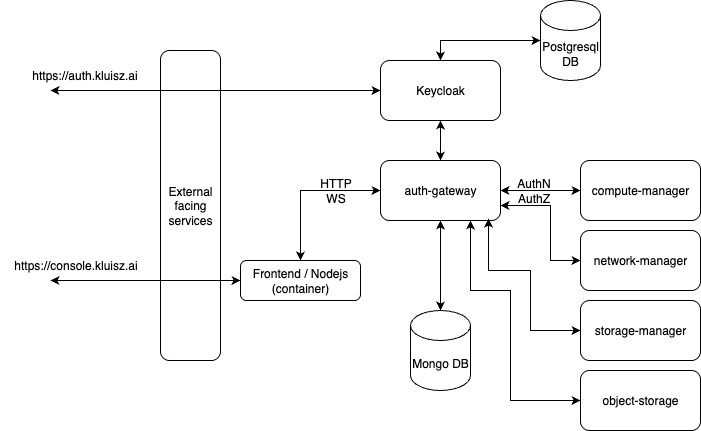

The diagram above was exported from draw.io. Its source (the exported page's mxGraphModel, read from the mxfile embedded in the PNG):
<mxGraphModel dx="2253" dy="729" grid="1" gridSize="10" guides="1" tooltips="1" connect="1" arrows="1" fold="1" page="1" pageScale="1" pageWidth="827" pageHeight="1169" math="0" shadow="0">
  <root>
    <mxCell id="0" />
    <mxCell id="1" parent="0" />
    <mxCell id="mW8F06ZMbyWUC0ZuwGDq-1" value="Keycloak" style="rounded=1;whiteSpace=wrap;html=1;" parent="1" vertex="1">
      <mxGeometry x="270" y="190" width="120" height="60" as="geometry" />
    </mxCell>
    <mxCell id="mW8F06ZMbyWUC0ZuwGDq-2" value="auth-gateway" style="rounded=1;whiteSpace=wrap;html=1;" parent="1" vertex="1">
      <mxGeometry x="270" y="290" width="120" height="60" as="geometry" />
    </mxCell>
    <mxCell id="mW8F06ZMbyWUC0ZuwGDq-3" value="compute-manager" style="rounded=1;whiteSpace=wrap;html=1;" parent="1" vertex="1">
      <mxGeometry x="470" y="290" width="120" height="60" as="geometry" />
    </mxCell>
    <mxCell id="mW8F06ZMbyWUC0ZuwGDq-4" value="network-manager" style="rounded=1;whiteSpace=wrap;html=1;" parent="1" vertex="1">
      <mxGeometry x="470" y="360" width="120" height="60" as="geometry" />
    </mxCell>
    <mxCell id="mW8F06ZMbyWUC0ZuwGDq-5" value="storage-manager" style="rounded=1;whiteSpace=wrap;html=1;" parent="1" vertex="1">
      <mxGeometry x="470" y="430" width="120" height="60" as="geometry" />
    </mxCell>
    <mxCell id="mW8F06ZMbyWUC0ZuwGDq-6" value="Mongo DB" style="shape=cylinder3;whiteSpace=wrap;html=1;boundedLbl=1;backgroundOutline=1;size=15;" parent="1" vertex="1">
      <mxGeometry x="300" y="440" width="60" height="80" as="geometry" />
    </mxCell>
    <mxCell id="mW8F06ZMbyWUC0ZuwGDq-7" value="Postgresql DB" style="shape=cylinder3;whiteSpace=wrap;html=1;boundedLbl=1;backgroundOutline=1;size=15;" parent="1" vertex="1">
      <mxGeometry x="430" y="130" width="60" height="80" as="geometry" />
    </mxCell>
    <mxCell id="mW8F06ZMbyWUC0ZuwGDq-8" value="" style="endArrow=classic;startArrow=classic;html=1;rounded=0;entryX=0;entryY=0.5;entryDx=0;entryDy=0;entryPerimeter=0;exitX=0.5;exitY=0;exitDx=0;exitDy=0;" parent="1" source="mW8F06ZMbyWUC0ZuwGDq-1" target="mW8F06ZMbyWUC0ZuwGDq-7" edge="1">
      <mxGeometry width="50" height="50" relative="1" as="geometry">
        <mxPoint x="390" y="440" as="sourcePoint" />
        <mxPoint x="440" y="390" as="targetPoint" />
        <Array as="points">
          <mxPoint x="330" y="170" />
        </Array>
      </mxGeometry>
    </mxCell>
    <mxCell id="mW8F06ZMbyWUC0ZuwGDq-9" value="" style="endArrow=classic;startArrow=classic;html=1;rounded=0;exitX=0.5;exitY=0;exitDx=0;exitDy=0;exitPerimeter=0;entryX=0.5;entryY=1;entryDx=0;entryDy=0;" parent="1" source="mW8F06ZMbyWUC0ZuwGDq-6" target="mW8F06ZMbyWUC0ZuwGDq-2" edge="1">
      <mxGeometry width="50" height="50" relative="1" as="geometry">
        <mxPoint x="390" y="440" as="sourcePoint" />
        <mxPoint x="440" y="390" as="targetPoint" />
      </mxGeometry>
    </mxCell>
    <mxCell id="mW8F06ZMbyWUC0ZuwGDq-10" value="" style="endArrow=classic;startArrow=classic;html=1;rounded=0;entryX=0.5;entryY=1;entryDx=0;entryDy=0;exitX=0.5;exitY=0;exitDx=0;exitDy=0;" parent="1" source="mW8F06ZMbyWUC0ZuwGDq-2" target="mW8F06ZMbyWUC0ZuwGDq-1" edge="1">
      <mxGeometry width="50" height="50" relative="1" as="geometry">
        <mxPoint x="390" y="440" as="sourcePoint" />
        <mxPoint x="440" y="390" as="targetPoint" />
      </mxGeometry>
    </mxCell>
    <mxCell id="mW8F06ZMbyWUC0ZuwGDq-11" value="&lt;div&gt;&lt;span style=&quot;background-color: transparent; color: light-dark(rgb(0, 0, 0), rgb(255, 255, 255));&quot;&gt;External facing services&lt;/span&gt;&lt;/div&gt;" style="rounded=1;whiteSpace=wrap;html=1;" parent="1" vertex="1">
      <mxGeometry x="50" y="180" width="60" height="310" as="geometry" />
    </mxCell>
    <mxCell id="mW8F06ZMbyWUC0ZuwGDq-16" value="Frontend / Nodejs&lt;div&gt;(container)&lt;/div&gt;" style="rounded=1;whiteSpace=wrap;html=1;" parent="1" vertex="1">
      <mxGeometry x="130" y="390" width="120" height="40" as="geometry" />
    </mxCell>
    <mxCell id="mW8F06ZMbyWUC0ZuwGDq-19" value="" style="endArrow=classic;startArrow=classic;html=1;rounded=0;entryX=0;entryY=0.5;entryDx=0;entryDy=0;exitX=1;exitY=0.5;exitDx=0;exitDy=0;" parent="1" source="mW8F06ZMbyWUC0ZuwGDq-2" target="mW8F06ZMbyWUC0ZuwGDq-3" edge="1">
      <mxGeometry width="50" height="50" relative="1" as="geometry">
        <mxPoint x="390" y="440" as="sourcePoint" />
        <mxPoint x="440" y="390" as="targetPoint" />
      </mxGeometry>
    </mxCell>
    <mxCell id="mW8F06ZMbyWUC0ZuwGDq-20" value="" style="endArrow=classic;startArrow=classic;html=1;rounded=0;entryX=0;entryY=0.5;entryDx=0;entryDy=0;exitX=1;exitY=0.75;exitDx=0;exitDy=0;" parent="1" source="mW8F06ZMbyWUC0ZuwGDq-2" target="mW8F06ZMbyWUC0ZuwGDq-4" edge="1">
      <mxGeometry width="50" height="50" relative="1" as="geometry">
        <mxPoint x="410" y="310" as="sourcePoint" />
        <mxPoint x="490" y="310" as="targetPoint" />
        <Array as="points">
          <mxPoint x="440" y="335" />
          <mxPoint x="440" y="390" />
        </Array>
      </mxGeometry>
    </mxCell>
    <mxCell id="mW8F06ZMbyWUC0ZuwGDq-21" value="AuthN&lt;br&gt;AuthZ" style="text;html=1;align=center;verticalAlign=middle;resizable=0;points=[];autosize=1;strokeColor=none;fillColor=none;" parent="1" vertex="1">
      <mxGeometry x="393" y="300" width="60" height="40" as="geometry" />
    </mxCell>
    <mxCell id="mW8F06ZMbyWUC0ZuwGDq-22" value="" style="endArrow=classic;startArrow=classic;html=1;rounded=0;entryX=0;entryY=0.5;entryDx=0;entryDy=0;exitX=0.9;exitY=0.967;exitDx=0;exitDy=0;exitPerimeter=0;" parent="1" source="mW8F06ZMbyWUC0ZuwGDq-2" target="mW8F06ZMbyWUC0ZuwGDq-5" edge="1">
      <mxGeometry width="50" height="50" relative="1" as="geometry">
        <mxPoint x="400" y="370" as="sourcePoint" />
        <mxPoint x="440" y="390" as="targetPoint" />
        <Array as="points">
          <mxPoint x="378" y="400" />
          <mxPoint x="420" y="400" />
          <mxPoint x="420" y="460" />
        </Array>
      </mxGeometry>
    </mxCell>
    <mxCell id="kghyl01FnoF8pt2dfGKa-1" value="" style="endArrow=classic;startArrow=classic;html=1;rounded=0;exitX=0.5;exitY=0;exitDx=0;exitDy=0;entryX=0;entryY=0.5;entryDx=0;entryDy=0;" parent="1" source="mW8F06ZMbyWUC0ZuwGDq-16" target="mW8F06ZMbyWUC0ZuwGDq-2" edge="1">
      <mxGeometry width="50" height="50" relative="1" as="geometry">
        <mxPoint x="390" y="400" as="sourcePoint" />
        <mxPoint x="440" y="350" as="targetPoint" />
        <Array as="points">
          <mxPoint x="190" y="320" />
        </Array>
      </mxGeometry>
    </mxCell>
    <mxCell id="kghyl01FnoF8pt2dfGKa-2" value="&lt;div&gt;HTTP&lt;/div&gt;&lt;div&gt;WS&lt;/div&gt;" style="text;html=1;align=center;verticalAlign=middle;resizable=0;points=[];autosize=1;strokeColor=none;fillColor=none;" parent="1" vertex="1">
      <mxGeometry x="200" y="300" width="50" height="40" as="geometry" />
    </mxCell>
    <mxCell id="kghyl01FnoF8pt2dfGKa-3" value="https://auth.kluisz.ai" style="text;html=1;align=center;verticalAlign=middle;resizable=0;points=[];autosize=1;strokeColor=none;fillColor=none;" parent="1" vertex="1">
      <mxGeometry x="-91" y="190" width="130" height="30" as="geometry" />
    </mxCell>
    <mxCell id="kghyl01FnoF8pt2dfGKa-4" value="" style="endArrow=classic;startArrow=classic;html=1;rounded=0;exitX=0;exitY=0.5;exitDx=0;exitDy=0;" parent="1" source="mW8F06ZMbyWUC0ZuwGDq-16" edge="1">
      <mxGeometry width="50" height="50" relative="1" as="geometry">
        <mxPoint x="460" y="490" as="sourcePoint" />
        <mxPoint x="-60" y="410" as="targetPoint" />
      </mxGeometry>
    </mxCell>
    <mxCell id="kghyl01FnoF8pt2dfGKa-5" value="https://console.kluisz.ai" style="text;html=1;align=center;verticalAlign=middle;resizable=0;points=[];autosize=1;strokeColor=none;fillColor=none;" parent="1" vertex="1">
      <mxGeometry x="-110" y="380" width="150" height="30" as="geometry" />
    </mxCell>
    <mxCell id="kghyl01FnoF8pt2dfGKa-6" value="" style="endArrow=classic;startArrow=classic;html=1;rounded=0;entryX=0;entryY=0.5;entryDx=0;entryDy=0;" parent="1" target="mW8F06ZMbyWUC0ZuwGDq-1" edge="1">
      <mxGeometry width="50" height="50" relative="1" as="geometry">
        <mxPoint x="-60" y="220" as="sourcePoint" />
        <mxPoint x="80" y="330" as="targetPoint" />
      </mxGeometry>
    </mxCell>
    <mxCell id="kghyl01FnoF8pt2dfGKa-7" value="object-storage" style="rounded=1;whiteSpace=wrap;html=1;" parent="1" vertex="1">
      <mxGeometry x="470" y="500" width="120" height="60" as="geometry" />
    </mxCell>
    <mxCell id="kghyl01FnoF8pt2dfGKa-8" value="" style="endArrow=classic;startArrow=classic;html=1;rounded=0;exitX=0;exitY=0.5;exitDx=0;exitDy=0;entryX=0.75;entryY=1;entryDx=0;entryDy=0;" parent="1" source="kghyl01FnoF8pt2dfGKa-7" target="mW8F06ZMbyWUC0ZuwGDq-2" edge="1">
      <mxGeometry width="50" height="50" relative="1" as="geometry">
        <mxPoint x="330" y="480" as="sourcePoint" />
        <mxPoint x="330" y="390" as="targetPoint" />
        <Array as="points">
          <mxPoint x="400" y="530" />
          <mxPoint x="400" y="420" />
          <mxPoint x="360" y="420" />
        </Array>
      </mxGeometry>
    </mxCell>
  </root>
</mxGraphModel>